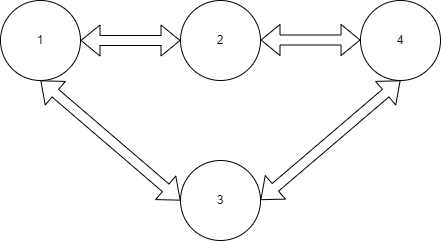

The diagram above was exported from draw.io. Its source (the exported page's mxGraphModel, read from the mxfile embedded in the PNG):
<mxGraphModel dx="1434" dy="738" grid="0" gridSize="10" guides="1" tooltips="1" connect="1" arrows="1" fold="1" page="1" pageScale="1" pageWidth="827" pageHeight="1169" math="0" shadow="0">
  <root>
    <mxCell id="0" />
    <mxCell id="1" parent="0" />
    <mxCell id="J0hFAjieEZpOwveyhgRY-1" value="&lt;font&gt;1&lt;/font&gt;" style="ellipse;whiteSpace=wrap;html=1;labelBackgroundColor=none;fontColor=default;strokeColor=default;" parent="1" vertex="1">
      <mxGeometry x="210" y="230" width="80" height="80" as="geometry" />
    </mxCell>
    <mxCell id="J0hFAjieEZpOwveyhgRY-2" value="&lt;font&gt;4&lt;/font&gt;" style="ellipse;whiteSpace=wrap;html=1;labelBackgroundColor=none;fontColor=default;strokeColor=default;" parent="1" vertex="1">
      <mxGeometry x="570" y="230" width="80" height="80" as="geometry" />
    </mxCell>
    <mxCell id="J0hFAjieEZpOwveyhgRY-3" value="&lt;font&gt;3&lt;/font&gt;" style="ellipse;whiteSpace=wrap;html=1;labelBackgroundColor=none;fontColor=default;strokeColor=default;" parent="1" vertex="1">
      <mxGeometry x="390" y="390" width="80" height="80" as="geometry" />
    </mxCell>
    <mxCell id="J0hFAjieEZpOwveyhgRY-4" value="&lt;font&gt;2&lt;/font&gt;" style="ellipse;whiteSpace=wrap;html=1;labelBackgroundColor=none;fontColor=default;strokeColor=default;" parent="1" vertex="1">
      <mxGeometry x="390" y="230" width="80" height="80" as="geometry" />
    </mxCell>
    <mxCell id="J0hFAjieEZpOwveyhgRY-5" value="" style="shape=flexArrow;endArrow=classic;startArrow=classic;html=1;rounded=0;exitX=1;exitY=0.5;exitDx=0;exitDy=0;entryX=0;entryY=0.5;entryDx=0;entryDy=0;labelBackgroundColor=none;fontColor=default;strokeColor=default;" parent="1" source="J0hFAjieEZpOwveyhgRY-1" target="J0hFAjieEZpOwveyhgRY-4" edge="1">
      <mxGeometry width="100" height="100" relative="1" as="geometry">
        <mxPoint x="450" y="410" as="sourcePoint" />
        <mxPoint x="550" y="310" as="targetPoint" />
      </mxGeometry>
    </mxCell>
    <mxCell id="J0hFAjieEZpOwveyhgRY-6" value="" style="shape=flexArrow;endArrow=classic;startArrow=classic;html=1;rounded=0;exitX=1;exitY=0.5;exitDx=0;exitDy=0;entryX=0.5;entryY=1;entryDx=0;entryDy=0;labelBackgroundColor=none;fontColor=default;strokeColor=default;" parent="1" target="J0hFAjieEZpOwveyhgRY-2" edge="1">
      <mxGeometry width="100" height="100" relative="1" as="geometry">
        <mxPoint x="470" y="429.5" as="sourcePoint" />
        <mxPoint x="570" y="429.5" as="targetPoint" />
      </mxGeometry>
    </mxCell>
    <mxCell id="J0hFAjieEZpOwveyhgRY-7" value="" style="shape=flexArrow;endArrow=classic;startArrow=classic;html=1;rounded=0;exitX=0.5;exitY=1;exitDx=0;exitDy=0;entryX=0;entryY=0.5;entryDx=0;entryDy=0;labelBackgroundColor=none;fontColor=default;strokeColor=default;" parent="1" source="J0hFAjieEZpOwveyhgRY-1" target="J0hFAjieEZpOwveyhgRY-3" edge="1">
      <mxGeometry width="100" height="100" relative="1" as="geometry">
        <mxPoint x="300" y="280" as="sourcePoint" />
        <mxPoint x="400" y="280" as="targetPoint" />
      </mxGeometry>
    </mxCell>
    <mxCell id="J0hFAjieEZpOwveyhgRY-8" value="" style="shape=flexArrow;endArrow=classic;startArrow=classic;html=1;rounded=0;exitX=1;exitY=0.5;exitDx=0;exitDy=0;entryX=0;entryY=0.5;entryDx=0;entryDy=0;labelBackgroundColor=none;fontColor=default;strokeColor=default;" parent="1" edge="1">
      <mxGeometry width="100" height="100" relative="1" as="geometry">
        <mxPoint x="470" y="269.5" as="sourcePoint" />
        <mxPoint x="570" y="269.5" as="targetPoint" />
      </mxGeometry>
    </mxCell>
  </root>
</mxGraphModel>